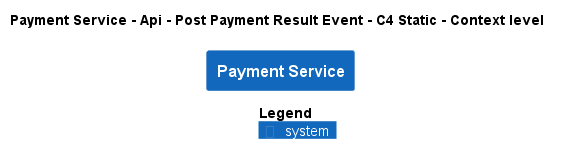

The diagram above was rendered by PlantUML. Its source (embedded in the PNG):
@startuml
!pragma layout smetana
!include ..\..\..\..\..\..\.c4s\C4_Context.puml

AddElementTag("state:new", $bgColor=green, $fontColor=#ffffff, $borderColor=green, $shadowing="False")
AddElementTag("state:changed", $bgColor=orange, $fontColor=#ffffff, $borderColor=orange, $shadowing="False")
AddElementTag("state:removed", $bgColor=red, $fontColor=#ffffff, $borderColor=red, $shadowing="False")

AddRelTag("state:new", $textColor=green, $lineColor=green)
AddRelTag("state:changed", $textColor=orange, $lineColor=orange)
AddRelTag("state:removed", $textColor=red, $lineColor=red)

SHOW_PERSON_PORTRAIT()
LAYOUT_TOP_DOWN()

skinparam linetype polyline

title Payment Service - Api - Post Payment Result Event - C4 Static - Context level

System(ECommercePlatform.SoftwareSystems.PaymentService, "Payment Service", "")



SHOW_LEGEND()
@enduml